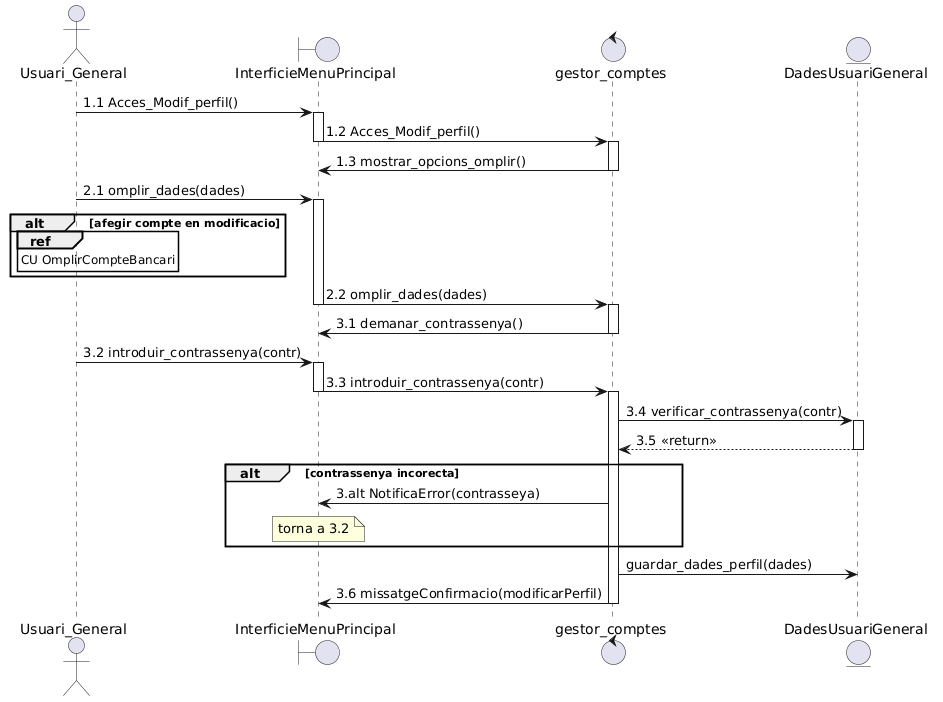

The diagram above was rendered by PlantUML. Its source (embedded in the PNG):
@startuml
actor Usuari_General as Usuari
boundary InterficieMenuPrincipal as interficie
control gestor_comptes as gestor
entity DadesUsuariGeneral as dades

Usuari -> interficie ++: 1.1 Acces_Modif_perfil()
interficie -> gestor --++: 1.2 Acces_Modif_perfil()
gestor -> interficie--: 1.3 mostrar_opcions_omplir()

Usuari -> interficie ++: 2.1 omplir_dades(dades)
alt afegir compte en modificacio
ref over Usuari : CU OmplirCompteBancari
end
interficie -> gestor --++: 2.2 omplir_dades(dades)

gestor -> interficie --: 3.1 demanar_contrassenya()
Usuari -> interficie ++ : 3.2 introduir_contrassenya(contr)
interficie -> gestor --++ : 3.3 introduir_contrassenya(contr)
gestor -> dades ++: 3.4 verificar_contrassenya(contr)
dades --> gestor --: 3.5 <<return>>
alt contrassenya incorecta
gestor -> interficie : 3.alt NotificaError(contrasseya)
note over interficie : torna a 3.2
end
gestor -> dades : guardar_dades_perfil(dades)
gestor -> interficie --: 3.6 missatgeConfirmacio(modificarPerfil)
@enduml